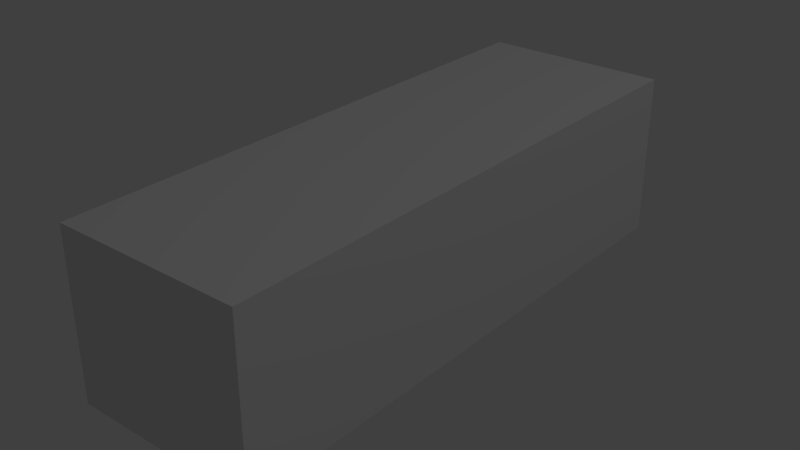 # Source: StairField2.blend  (saved by Blender 2.76.0; exported with 4.5.12 LTS)
import bpy
from mathutils import Matrix  # noqa: F401  (used for matrix-valued properties, if any)

bpy.ops.wm.read_factory_settings(use_empty=True)
scene = bpy.context.scene
scene.name = 'Scene'

# ---- collections
col_collection_1 = bpy.data.collections.new('Collection 1'); scene.collection.children.link(col_collection_1)

# ---- materials (node trees are filled in below, after node groups)
mat_material = bpy.data.materials.new('Material')
mat_material.alpha_threshold = 0.0
mat_material.use_transparent_shadow = False
mat_material.roughness = 0.5
mat_material.line_color = (0.0, 0.0, 0.0, 1.0)

# ---- material node trees

# ---- world
world_world = bpy.data.worlds.new('World'); scene.world = world_world
world_world.color = (0.05088, 0.05088, 0.05088)
world_world.use_sun_shadow = False
world_world.sun_shadow_jitter_overblur = 0.0
world_world.cycles.sampling_method = 'MANUAL'
world_world.cycles.sample_map_resolution = 256

# ---- lights
light_lamp = bpy.data.lights.new('Lamp', 'POINT')
light_lamp.transmission_factor = 0.0
light_lamp.cutoff_distance = 30.0
light_lamp.energy = 100.0
light_lamp.shadow_buffer_clip_start = 1.001
light_lamp.shadow_soft_size = 0.1
light_lamp.shadow_maximum_resolution = 0.006
light_lamp.use_absolute_resolution = True
light_lamp.cycles.use_multiple_importance_sampling = False

# ---- meshes
me_cube = bpy.data.meshes.new('Cube')
me_cube.from_pydata([(0.4, 1.2, -0.7), (0.4, -1.2, -0.7), (-0.4, -1.2, -0.7), (-0.4, 1.2, -0.7), (0.4, 1.2, 0.0), (0.4, -1.2, 0.0), (-0.4, -1.2, 0.0), (-0.4, 1.2, 0.0)], [], [(0, 1, 2, 3), (4, 7, 6, 5), (0, 4, 5, 1), (1, 5, 6, 2), (2, 6, 7, 3), (4, 0, 3, 7)])
_uv = me_cube.uv_layers.new(name='UVMap')
_uv.uv.foreach_set('vector', [0.375, 0.3594, 5.994e-05, 0.3594, 6.002e-05, 0.2344, 0.375, 0.2344, 0.375, 5.998e-05, 0.375, 0.125, 6.002e-05, 0.125, 6.002e-05, 5.994e-05, 0.5, 0.2344, 0.5, 0.125, 0.875, 0.125, 0.875, 0.2344, 0.875, 0.2344, 0.875, 0.125, 0.9999, 0.125, 0.9999, 0.2344, 6.002e-05, 0.2344, 6.002e-05, 0.125, 0.375, 0.125, 0.375, 0.2344, 0.5, 0.125, 0.5, 0.2344, 0.375, 0.2344, 0.375, 0.125])
me_cube.materials.append(mat_material)
me_cube.use_remesh_preserve_volume = False
me_cube.use_remesh_preserve_attributes = False
me_cube.use_mirror_vertex_groups = False
me_cube.update()

# ---- objects
ob_cube = bpy.data.objects.new('Cube', me_cube)
ob_lamp = bpy.data.objects.new('Lamp', light_lamp)

# ---- transforms, parenting, visibility, modifiers, constraints
ob_cube.location = (0.0, 0.0, 0.0)
ob_cube.lock_rotations_4d = False
ob_cube.empty_display_type = 'ARROWS'
ob_cube.lineart.crease_threshold = 0.0
ob_lamp.location = (4.076, 1.005, 5.904)
ob_lamp.rotation_euler = (0.6503, 0.05522, 1.866)
ob_lamp.lock_rotations_4d = False
ob_lamp.empty_display_type = 'ARROWS'
ob_lamp.color = (0.0, 0.0, 0.0, 0.0)
ob_lamp.lineart.crease_threshold = 0.0

# ---- collection membership
col_collection_1.objects.link(ob_cube)
col_collection_1.objects.link(ob_lamp)

# ---- scene / render settings (as saved in the file)
scene.frame_start = 1; scene.frame_end = 250; scene.frame_set(1)
scene.render.engine = 'BLENDER_EEVEE_NEXT'
scene.render.resolution_percentage = 50
scene.render.dither_intensity = 0.0
scene.cycles.use_denoising = False
scene.cycles.samples = 10
scene.cycles.sampling_pattern = 'TABULATED_SOBOL'
scene.cycles.light_sampling_threshold = 0.0
scene.cycles.use_adaptive_sampling = False
scene.cycles.use_light_tree = False
scene.cycles.blur_glossy = 0.0
scene.cycles.pixel_filter_type = 'GAUSSIAN'
scene.cycles.sample_clamp_indirect = 0.0
scene.view_settings.view_transform = 'Standard'
bpy.context.view_layer.update()

# ---- added for rendering (the .blend has no active camera): camera
cam_auto = bpy.data.cameras.new('AutoCamera')
cam_auto.lens = 50.0
cam_auto.sensor_width = 36.0
cam_auto.clip_end = 1000.0
ob_auto_camera = bpy.data.objects.new('AutoCamera', cam_auto)
scene.collection.objects.link(ob_auto_camera)
ob_auto_camera.location = (2.4286, -2.91433, 1.59288)
ob_auto_camera.rotation_euler = (1.09748, -7.21219e-08, 0.694738)
scene.camera = ob_auto_camera
bpy.context.view_layer.update()
